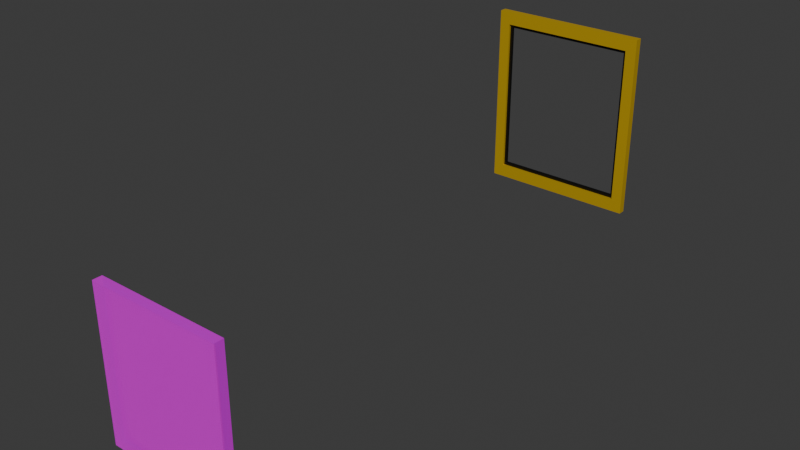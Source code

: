 # Source: tuer_1.blend  (saved by Blender 4.1.24; exported with 4.5.12 LTS)
import bpy
from mathutils import Matrix  # noqa: F401  (used for matrix-valued properties, if any)

bpy.ops.wm.read_factory_settings(use_empty=True)
scene = bpy.context.scene
scene.name = 'Scene'

# ---- collections
col_collection = bpy.data.collections.new('Collection'); scene.collection.children.link(col_collection)

# ---- images (referenced by path relative to the original .blend; pixels are not part of the script)
import os
ASSET_DIR = os.environ.get("B2B_ASSET_DIR", "")  # directory of the original .blend (textures are referenced by path, not embedded)
HERE = os.path.dirname(os.path.abspath(__file__))  # packed textures are extracted next to this script under _unpacked/

def load_image(name, relpath, width, height, colorspace="sRGB"):
    """Load a texture the original file referenced (path relative to the .blend, or extracted next to this script)."""
    p = next((c for c in (os.path.join(HERE, relpath), os.path.join(ASSET_DIR, relpath)) if relpath and os.path.exists(c)), "")
    if p:
        img = bpy.data.images.load(p, check_existing=True)
        img.name = name
    else:  # same state as the original file: an image datablock whose file is absent (Cycles renders it pink)
        img = bpy.data.images.new(name, width, height)
        img.source = "FILE"
        img.filepath = "//" + (relpath or name)
    img.colorspace_settings.name = colorspace
    return img
img_wood_staender = load_image('Wood_Staender', 'textures/Wood_Staender.png', 1024, 1024, 'sRGB')

# ---- materials (node trees are filled in below, after node groups)
mat_schwarz = bpy.data.materials.new('Schwarz')
mat_gelb = bpy.data.materials.new('Gelb')
mat_wood_004 = bpy.data.materials.new('Wood.004')
mat_blau = bpy.data.materials.new('Blau')

# ---- material node trees
mat_schwarz.use_nodes = True; mat_schwarz.node_tree.nodes.clear()
_N = mat_schwarz.node_tree.nodes; _L = mat_schwarz.node_tree.links
n0 = _N.new('ShaderNodeBsdfPrincipled'); n0.name = 'Principled BSDF'; n0.location = (10, 300)
n0.inputs[0].default_value = (0.0, 0.0, 0.0, 1.0)
n1 = _N.new('ShaderNodeOutputMaterial'); n1.name = 'Material Output'; n1.location = (300, 300)
_L.new(n0.outputs[0], n1.inputs[0])
n1.is_active_output = True
mat_gelb.use_nodes = True; mat_gelb.node_tree.nodes.clear()
_N = mat_gelb.node_tree.nodes; _L = mat_gelb.node_tree.links
n0 = _N.new('ShaderNodeBsdfPrincipled'); n0.name = 'Principled BSDF'; n0.location = (10, 300)
n0.inputs[0].default_value = (0.8002, 0.5166, 0.01459, 1.0)
n0.inputs[1].default_value = 0.4965
n1 = _N.new('ShaderNodeOutputMaterial'); n1.name = 'Material Output'; n1.location = (300, 300)
_L.new(n0.outputs[0], n1.inputs[0])
n1.is_active_output = True
mat_wood_004.use_nodes = True; mat_wood_004.node_tree.nodes.clear()
_N = mat_wood_004.node_tree.nodes; _L = mat_wood_004.node_tree.links
n0 = _N.new('ShaderNodeTexImage'); n0.name = 'Image Texture'; n0.location = (704, 282)
n0.image = img_wood_staender
n1 = _N.new('ShaderNodeBsdfPrincipled'); n1.name = 'Principled BSDF.001'; n1.location = (988, 312)
n1.inputs[2].default_value = 0.2244
n1.inputs[4].default_value = 0.7559
n2 = _N.new('ShaderNodeOutputMaterial'); n2.name = 'Material Output.001'; n2.location = (1278, 312)
_L.new(n1.outputs[0], n2.inputs[0])
_L.new(n0.outputs[0], n1.inputs[0])
n2.is_active_output = True
mat_blau.use_nodes = True; mat_blau.node_tree.nodes.clear()
_N = mat_blau.node_tree.nodes; _L = mat_blau.node_tree.links
n0 = _N.new('ShaderNodeBsdfPrincipled'); n0.name = 'Principled BSDF'; n0.location = (10, 300)
n0.inputs[0].default_value = (0.0, 0.09693, 0.8005, 1.0)
n0.inputs[1].default_value = 0.5106
n1 = _N.new('ShaderNodeOutputMaterial'); n1.name = 'Material Output'; n1.location = (300, 300)
_L.new(n0.outputs[0], n1.inputs[0])
n1.is_active_output = True

# ---- world
world_world = bpy.data.worlds.new('World'); scene.world = world_world
world_world.use_nodes = True; world_world.node_tree.nodes.clear()
_N = world_world.node_tree.nodes; _L = world_world.node_tree.links
n0 = _N.new('ShaderNodeOutputWorld'); n0.name = 'World Output'; n0.location = (300, 300)
n1 = _N.new('ShaderNodeBackground'); n1.name = 'Background'; n1.location = (10, 300)
n1.inputs[0].default_value = (0.05088, 0.05088, 0.05088, 1.0)
_L.new(n1.outputs[0], n0.inputs[0])
n0.is_active_output = True
world_world.color = (0.05088, 0.05088, 0.05088)
world_world.use_sun_shadow = False
world_world.sun_shadow_jitter_overblur = 0.0

# ---- meshes
me_cube_034 = bpy.data.meshes.new('Cube.034')
me_cube_034.from_pydata([(-1.0, -1.0, -1.0), (-1.0, -1.0, 1.0), (-1.0, 1.0, -1.0), (-1.0, 1.0, 1.0), (1.0, -1.0, -1.0), (1.0, -1.0, 1.0), (1.0, 1.0, -1.0), (1.0, 1.0, 1.0), (-0.8586, -1.0, -0.8586), (-0.8586, -1.0, 0.8586), (-0.8586, 1.0, -0.8586), (-0.8586, 1.0, 0.8586), (0.8586, -1.0, -0.8586), (0.8586, -1.0, 0.8586), (0.8586, 1.0, -0.8586), (0.8586, 1.0, 0.8586), (-0.8586, 0.3333, -0.8586), (-0.8586, -0.3333, -0.8586), (-0.8586, -0.3333, 0.8586), (-0.8586, 0.3333, 0.8586), (0.8586, -0.3333, -0.8586), (0.8586, 0.3333, -0.8586), (0.8586, 0.3333, 0.8586), (0.8586, -0.3333, 0.8586), (-0.8586, 0.3333, -0.8586), (-0.8586, -0.3333, -0.8586), (-0.8586, -0.3333, 0.8586), (-0.8586, 0.3333, 0.8586), (0.8586, -0.3333, -0.8586), (0.8586, 0.3333, -0.8586), (0.8586, 0.3333, 0.8586), (0.8586, -0.3333, 0.8586), (-0.8586, 0.3333, -0.8586), (-0.8586, -0.3333, -0.8586), (-0.8586, -0.3333, 0.8586), (-0.8586, 0.3333, 0.8586), (0.8586, -0.3333, -0.8586), (0.8586, 0.3333, -0.8586), (0.8586, 0.3333, 0.8586), (0.8586, -0.3333, 0.8586), (-0.8586, 0.3333, -0.8586), (-0.8586, -0.3333, -0.8586), (-0.8586, -0.3333, 0.8586), (-0.8586, 0.3333, 0.8586), (0.8586, -0.3333, -0.8586), (0.8586, 0.3333, -0.8586), (0.8586, 0.3333, 0.8586), (0.8586, -0.3333, 0.8586), (-0.8232, 0.3333, -0.8232), (-0.8232, -0.3333, -0.8232), (-0.8232, -0.3333, 0.8232), (-0.8232, 0.3333, 0.8232), (0.8232, -0.3333, -0.8232), (0.8232, 0.3333, -0.8232), (0.8232, 0.3333, 0.8232), (0.8232, -0.3333, 0.8232)], [], [(0, 1, 3, 2), (6, 7, 5, 4), (2, 6, 4, 0), (7, 3, 1, 5), (16, 10, 11, 19), (20, 12, 13, 23), (17, 8, 12, 20), (23, 13, 9, 18), (1, 0, 8, 9), (2, 3, 11, 10), (6, 2, 10, 14), (3, 7, 15, 11), (7, 6, 14, 15), (4, 5, 13, 12), (0, 4, 12, 8), (5, 1, 9, 13), (15, 22, 19, 11), (19, 22, 30, 27), (10, 16, 21, 14), (21, 16, 24, 29), (14, 21, 22, 15), (22, 21, 29, 30), (8, 17, 18, 9), (18, 17, 25, 26), (31, 26, 34, 39), (25, 28, 36, 33), (28, 31, 39, 36), (24, 27, 35, 32), (16, 19, 27, 24), (20, 23, 31, 28), (17, 20, 28, 25), (23, 18, 26, 31), (32, 35, 43, 40), (35, 38, 46, 43), (37, 32, 40, 45), (38, 37, 45, 46), (26, 25, 33, 34), (30, 29, 37, 38), (29, 24, 32, 37), (27, 30, 38, 35), (43, 46, 54, 51), (45, 40, 48, 53), (46, 45, 53, 54), (42, 41, 49, 50), (36, 39, 47, 44), (33, 36, 44, 41), (39, 34, 42, 47), (34, 33, 41, 42), (54, 55, 50, 51), (48, 49, 52, 53), (53, 52, 55, 54), (49, 48, 51, 50), (40, 43, 51, 48), (44, 47, 55, 52), (41, 44, 52, 49), (47, 42, 50, 55)])
me_cube_034.polygons.foreach_set('material_index', [1, 1, 1, 1, 0, 1, 1, 1, 1, 0, 0, 0, 0, 1, 1, 1, 0, 0, 0, 0, 0, 0, 1, 0, 0, 0, 0, 0, 0, 0, 0, 0, 0, 0, 0, 0, 0, 0, 0, 0, 0, 0, 0, 0, 0, 0, 0, 0, 0, 0, 0, 0, 0, 0, 0, 0])
_uv = me_cube_034.uv_layers.new(name='UVMap')
_uv.uv.foreach_set('vector', [0.375, 0.0, 0.625, 0.0, 0.625, 0.25, 0.375, 0.25, 0.375, 0.5, 0.625, 0.5, 0.625, 0.75, 0.375, 0.75, 0.125, 0.5, 0.375, 0.5, 0.375, 0.75, 0.125, 0.75, 0.625, 0.5, 0.875, 0.5, 0.875, 0.75, 0.625, 0.75, 0.375, 0.1667, 0.375, 0.25, 0.625, 0.25, 0.625, 0.1667, 0.375, 0.6667, 0.375, 0.75, 0.625, 0.75, 0.625, 0.6667, 0.125, 0.6667, 0.125, 0.75, 0.375, 0.75, 0.375, 0.6667, 0.625, 0.6667, 0.625, 0.75, 0.875, 0.75, 0.875, 0.6667, 0.625, 0.0, 0.375, 0.0, 0.375, 0.0, 0.625, 0.0, 0.375, 0.25, 0.625, 0.25, 0.625, 0.25, 0.375, 0.25, 0.375, 0.5, 0.125, 0.5, 0.125, 0.5, 0.375, 0.5, 0.875, 0.5, 0.625, 0.5, 0.625, 0.5, 0.875, 0.5, 0.625, 0.5, 0.375, 0.5, 0.375, 0.5, 0.625, 0.5, 0.375, 0.75, 0.625, 0.75, 0.625, 0.75, 0.375, 0.75, 0.125, 0.75, 0.375, 0.75, 0.375, 0.75, 0.125, 0.75, 0.625, 0.75, 0.875, 0.75, 0.875, 0.75, 0.625, 0.75, 0.625, 0.5, 0.625, 0.5833, 0.875, 0.5833, 0.875, 0.5, 0.875, 0.5833, 0.625, 0.5833, 0.625, 0.5833, 0.875, 0.5833, 0.125, 0.5, 0.125, 0.5833, 0.375, 0.5833, 0.375, 0.5, 0.375, 0.5833, 0.125, 0.5833, 0.125, 0.5833, 0.375, 0.5833, 0.375, 0.5, 0.375, 0.5833, 0.625, 0.5833, 0.625, 0.5, 0.625, 0.5833, 0.375, 0.5833, 0.375, 0.5833, 0.625, 0.5833, 0.375, 0.0, 0.375, 0.08333, 0.625, 0.08333, 0.625, 0.0, 0.625, 0.08333, 0.375, 0.08333, 0.375, 0.08333, 0.625, 0.08333, 0.625, 0.6667, 0.875, 0.6667, 0.875, 0.6667, 0.625, 0.6667, 0.125, 0.6667, 0.375, 0.6667, 0.375, 0.6667, 0.125, 0.6667, 0.375, 0.6667, 0.625, 0.6667, 0.625, 0.6667, 0.375, 0.6667, 0.375, 0.1667, 0.625, 0.1667, 0.625, 0.1667, 0.375, 0.1667, 0.375, 0.1667, 0.625, 0.1667, 0.625, 0.1667, 0.375, 0.1667, 0.375, 0.6667, 0.625, 0.6667, 0.625, 0.6667, 0.375, 0.6667, 0.125, 0.6667, 0.375, 0.6667, 0.375, 0.6667, 0.125, 0.6667, 0.625, 0.6667, 0.875, 0.6667, 0.875, 0.6667, 0.625, 0.6667, 0.375, 0.1667, 0.625, 0.1667, 0.625, 0.1667, 0.375, 0.1667, 0.875, 0.5833, 0.625, 0.5833, 0.625, 0.5833, 0.875, 0.5833, 0.375, 0.5833, 0.125, 0.5833, 0.125, 0.5833, 0.375, 0.5833, 0.625, 0.5833, 0.375, 0.5833, 0.375, 0.5833, 0.625, 0.5833, 0.625, 0.08333, 0.375, 0.08333, 0.375, 0.08333, 0.625, 0.08333, 0.625, 0.5833, 0.375, 0.5833, 0.375, 0.5833, 0.625, 0.5833, 0.375, 0.5833, 0.125, 0.5833, 0.125, 0.5833, 0.375, 0.5833, 0.875, 0.5833, 0.625, 0.5833, 0.625, 0.5833, 0.875, 0.5833, 0.875, 0.5833, 0.625, 0.5833, 0.625, 0.5833, 0.875, 0.5833, 0.375, 0.5833, 0.125, 0.5833, 0.125, 0.5833, 0.375, 0.5833, 0.625, 0.5833, 0.375, 0.5833, 0.375, 0.5833, 0.625, 0.5833, 0.625, 0.08333, 0.375, 0.08333, 0.375, 0.08333, 0.625, 0.08333, 0.375, 0.6667, 0.625, 0.6667, 0.625, 0.6667, 0.375, 0.6667, 0.125, 0.6667, 0.375, 0.6667, 0.375, 0.6667, 0.125, 0.6667, 0.625, 0.6667, 0.875, 0.6667, 0.875, 0.6667, 0.625, 0.6667, 0.625, 0.08333, 0.375, 0.08333, 0.375, 0.08333, 0.625, 0.08333, 0.625, 0.5833, 0.625, 0.6667, 0.875, 0.6667, 0.875, 0.5833, 0.125, 0.5833, 0.125, 0.6667, 0.375, 0.6667, 0.375, 0.5833, 0.375, 0.5833, 0.375, 0.6667, 0.625, 0.6667, 0.625, 0.5833, 0.375, 0.08333, 0.375, 0.1667, 0.625, 0.1667, 0.625, 0.08333, 0.375, 0.1667, 0.625, 0.1667, 0.625, 0.1667, 0.375, 0.1667, 0.375, 0.6667, 0.625, 0.6667, 0.625, 0.6667, 0.375, 0.6667, 0.125, 0.6667, 0.375, 0.6667, 0.375, 0.6667, 0.125, 0.6667, 0.625, 0.6667, 0.875, 0.6667, 0.875, 0.6667, 0.625, 0.6667])
me_cube_034.materials.append(mat_schwarz)
me_cube_034.materials.append(mat_gelb)
me_cube_034.update()
me_cube = bpy.data.meshes.new('Cube')
me_cube.from_pydata([(-1.0, -1.0, -1.0), (-1.0, -1.0, 1.0), (-0.9201, 1.0, -0.9201), (-0.9201, 1.0, 0.9201), (1.0, -1.0, -1.0), (1.0, -1.0, 1.0), (0.9201, 1.0, -0.9201), (0.9201, 1.0, 0.9201), (-1.0, 1.0, 1.0), (-1.0, 1.0, -1.0), (1.0, 1.0, -1.0), (1.0, 1.0, 1.0), (-0.7683, 0.2139, 0.7683), (-0.7683, 0.2139, -0.7683), (0.7683, 0.2139, -0.7683), (0.7683, 0.2139, 0.7683), (-0.9201, 0.2139, 0.9201), (-0.9201, 0.2139, -0.9201), (0.9201, 0.2139, -0.9201), (0.9201, 0.2139, 0.9201)], [], [(0, 1, 8, 9), (3, 7, 19, 16), (10, 11, 5, 4), (4, 5, 1, 0), (9, 10, 4, 0), (11, 8, 1, 5), (3, 2, 9, 8), (2, 6, 10, 9), (7, 3, 8, 11), (6, 7, 11, 10), (13, 12, 15, 14), (2, 3, 16, 17), (7, 6, 18, 19), (6, 2, 17, 18), (12, 13, 17, 16), (13, 14, 18, 17), (15, 12, 16, 19), (14, 15, 19, 18)])
me_cube.polygons.foreach_set('material_index', [0, 1, 0, 0, 0, 0, 1, 1, 1, 1, 0, 1, 1, 1, 0, 0, 0, 0])
_uv = me_cube.uv_layers.new(name='UVMap')
_uv.uv.foreach_set('vector', [0.375, 0.0, 0.625, 0.0, 0.625, 0.25, 0.375, 0.25, 0.615, 0.26, 0.615, 0.49, 0.615, 0.49, 0.615, 0.26, 0.375, 0.5, 0.625, 0.5, 0.625, 0.75, 0.375, 0.75, 0.375, 0.75, 0.625, 0.75, 0.625, 1.0, 0.375, 1.0, 0.125, 0.5, 0.375, 0.5, 0.375, 0.75, 0.125, 0.75, 0.625, 0.5, 0.875, 0.5, 0.875, 0.75, 0.625, 0.75, 0.615, 0.26, 0.385, 0.26, 0.375, 0.25, 0.625, 0.25, 0.385, 0.26, 0.385, 0.49, 0.375, 0.5, 0.375, 0.25, 0.615, 0.49, 0.615, 0.26, 0.625, 0.25, 0.625, 0.5, 0.385, 0.49, 0.615, 0.49, 0.625, 0.5, 0.375, 0.5, 0.404, 0.279, 0.596, 0.279, 0.596, 0.471, 0.404, 0.471, 0.385, 0.26, 0.615, 0.26, 0.615, 0.26, 0.385, 0.26, 0.615, 0.49, 0.385, 0.49, 0.385, 0.49, 0.615, 0.49, 0.385, 0.49, 0.385, 0.26, 0.385, 0.26, 0.385, 0.49, 0.596, 0.279, 0.404, 0.279, 0.385, 0.26, 0.615, 0.26, 0.404, 0.279, 0.404, 0.471, 0.385, 0.49, 0.385, 0.26, 0.596, 0.471, 0.596, 0.279, 0.615, 0.26, 0.615, 0.49, 0.404, 0.471, 0.596, 0.471, 0.615, 0.49, 0.385, 0.49])
me_cube.materials.append(mat_wood_004)
me_cube.materials.append(mat_blau)
me_cube.update()

# ---- objects
ob_fensterrahmen = bpy.data.objects.new('Fensterrahmen', me_cube_034)
ob_tuer = bpy.data.objects.new('Tuer', me_cube)

# ---- transforms, parenting, visibility, modifiers, constraints
ob_fensterrahmen.location = (11.72, 39.86, 23.02)
ob_fensterrahmen.scale = (12.06, 0.5626, 14.1)
ob_tuer.location = (10.0, -39.93, 11.62)
ob_tuer.scale = (10.35, 0.7134, 11.79)

# ---- collection membership
col_collection.objects.link(ob_fensterrahmen)
col_collection.objects.link(ob_tuer)

# ---- scene / render settings (as saved in the file)
scene.frame_start = 1; scene.frame_end = 250; scene.frame_set(212)
scene.render.engine = 'CYCLES'
scene.cycles.samples = 200
scene.cycles.sampling_pattern = 'TABULATED_SOBOL'
scene.cycles.bake_type = 'DIFFUSE'
scene.eevee.use_gtao = True
scene.eevee.gtao_distance = 5.0
scene.eevee.ray_tracing_options.trace_max_roughness = 0.0
bpy.context.view_layer.update()

# ---- added for rendering (the .blend has no active camera and no usable light): camera, sun
cam_auto = bpy.data.cameras.new('AutoCamera')
cam_auto.lens = 50.0
cam_auto.sensor_width = 36.0
cam_auto.clip_end = 1500.93
ob_auto_camera = bpy.data.objects.new('AutoCamera', cam_auto)
scene.collection.objects.link(ob_auto_camera)
ob_auto_camera.location = (97.2374, -102.741, 86.8928)
ob_auto_camera.rotation_euler = (1.09748, -7.21219e-08, 0.694738)
scene.camera = ob_auto_camera
light_auto_sun = bpy.data.lights.new('AutoSun', 'SUN')
light_auto_sun.energy = 3.0
light_auto_sun.angle = 0.0523599
ob_auto_sun = bpy.data.objects.new('AutoSun', light_auto_sun)
scene.collection.objects.link(ob_auto_sun)
ob_auto_sun.rotation_euler = (0.872665, 0.174533, 0.523599)
bpy.context.view_layer.update()
